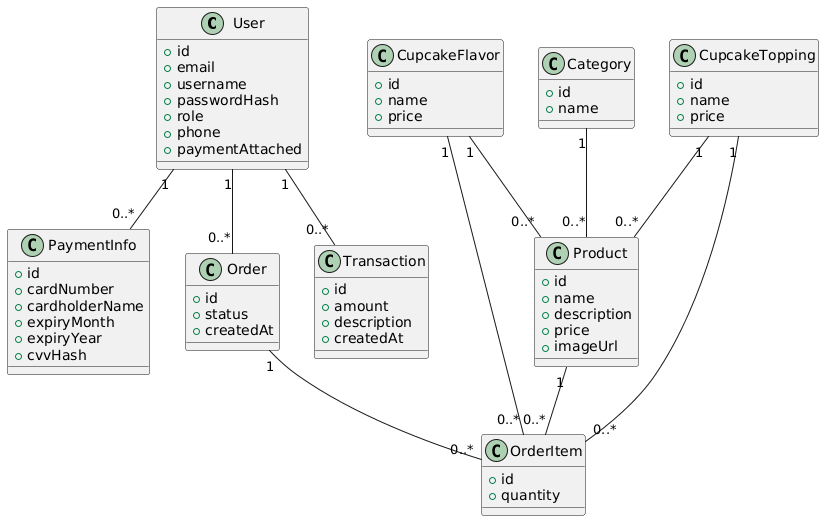

The diagram above was rendered by PlantUML. Its source (embedded in the PNG):
@startuml
' Domænemodel - Cupcake Shop

class User {
    +id
    +email
    +username
    +passwordHash
    +role
    +phone
    +paymentAttached
}

class PaymentInfo {
    +id
    +cardNumber
    +cardholderName
    +expiryMonth
    +expiryYear
    +cvvHash
}

class CupcakeFlavor {
    +id
    +name
    +price
}

class CupcakeTopping {
    +id
    +name
    +price
}

class Category {
    +id
    +name
}

class Product {
    +id
    +name
    +description
    +price
    +imageUrl
}

class Order {
    +id
    +status
    +createdAt
}

class OrderItem {
    +id
    +quantity
}

class Transaction {
    +id
    +amount
    +description
    +createdAt
}

' Relationer
User "1" -- "0..*" PaymentInfo
User "1" -- "0..*" Order
User "1" -- "0..*" Transaction

Order "1" -- "0..*" OrderItem
Product "1" -- "0..*" OrderItem

CupcakeFlavor "1" -- "0..*" Product
CupcakeTopping "1" -- "0..*" Product
Category "1" -- "0..*" Product

CupcakeFlavor "1" -- "0..*" OrderItem
CupcakeTopping "1" -- "0..*" OrderItem
@enduml